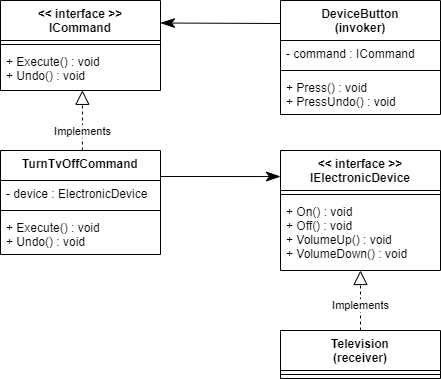

The diagram above was exported from draw.io. Its source (the exported page's mxGraphModel, read from the mxfile embedded in the PNG):
<mxGraphModel dx="722" dy="356" grid="1" gridSize="10" guides="1" tooltips="1" connect="1" arrows="1" fold="1" page="1" pageScale="1" pageWidth="827" pageHeight="1169" math="0" shadow="0">
  <root>
    <mxCell id="0" />
    <mxCell id="1" parent="0" />
    <mxCell id="S-OMFaBOIJPZPoVY22gg-5" value="&lt;&lt; interface &gt;&gt;&#10;ICommand" style="swimlane;fontStyle=1;align=center;verticalAlign=top;childLayout=stackLayout;horizontal=1;startSize=40;horizontalStack=0;resizeParent=1;resizeParentMax=0;resizeLast=0;collapsible=1;marginBottom=0;" parent="1" vertex="1">
      <mxGeometry x="280" y="160" width="160" height="90" as="geometry" />
    </mxCell>
    <mxCell id="S-OMFaBOIJPZPoVY22gg-7" value="" style="line;strokeWidth=1;fillColor=none;align=left;verticalAlign=middle;spacingTop=-1;spacingLeft=3;spacingRight=3;rotatable=0;labelPosition=right;points=[];portConstraint=eastwest;" parent="S-OMFaBOIJPZPoVY22gg-5" vertex="1">
      <mxGeometry y="40" width="160" height="8" as="geometry" />
    </mxCell>
    <mxCell id="S-OMFaBOIJPZPoVY22gg-8" value="+ Execute() : void&#10;+ Undo() : void" style="text;strokeColor=none;fillColor=none;align=left;verticalAlign=top;spacingLeft=4;spacingRight=4;overflow=hidden;rotatable=0;points=[[0,0.5],[1,0.5]];portConstraint=eastwest;" parent="S-OMFaBOIJPZPoVY22gg-5" vertex="1">
      <mxGeometry y="48" width="160" height="42" as="geometry" />
    </mxCell>
    <mxCell id="S-OMFaBOIJPZPoVY22gg-48" style="edgeStyle=orthogonalEdgeStyle;rounded=0;orthogonalLoop=1;jettySize=auto;html=1;exitX=1;exitY=0.25;exitDx=0;exitDy=0;entryX=0;entryY=0.217;entryDx=0;entryDy=0;entryPerimeter=0;endArrow=classicThin;endFill=1;endSize=12;" parent="1" source="S-OMFaBOIJPZPoVY22gg-16" target="S-OMFaBOIJPZPoVY22gg-32" edge="1">
      <mxGeometry relative="1" as="geometry" />
    </mxCell>
    <mxCell id="S-OMFaBOIJPZPoVY22gg-16" value="TurnTvOffCommand" style="swimlane;fontStyle=1;align=center;verticalAlign=top;childLayout=stackLayout;horizontal=1;startSize=30;horizontalStack=0;resizeParent=1;resizeParentMax=0;resizeLast=0;collapsible=1;marginBottom=0;" parent="1" vertex="1">
      <mxGeometry x="280" y="310" width="160" height="104" as="geometry">
        <mxRectangle x="480" y="280" width="150" height="26" as="alternateBounds" />
      </mxGeometry>
    </mxCell>
    <mxCell id="S-OMFaBOIJPZPoVY22gg-17" value="- device : ElectronicDevice" style="text;strokeColor=none;fillColor=none;align=left;verticalAlign=top;spacingLeft=4;spacingRight=4;overflow=hidden;rotatable=0;points=[[0,0.5],[1,0.5]];portConstraint=eastwest;" parent="S-OMFaBOIJPZPoVY22gg-16" vertex="1">
      <mxGeometry y="30" width="160" height="26" as="geometry" />
    </mxCell>
    <mxCell id="S-OMFaBOIJPZPoVY22gg-18" value="" style="line;strokeWidth=1;fillColor=none;align=left;verticalAlign=middle;spacingTop=-1;spacingLeft=3;spacingRight=3;rotatable=0;labelPosition=right;points=[];portConstraint=eastwest;" parent="S-OMFaBOIJPZPoVY22gg-16" vertex="1">
      <mxGeometry y="56" width="160" height="8" as="geometry" />
    </mxCell>
    <mxCell id="S-OMFaBOIJPZPoVY22gg-19" value="+ Execute() : void&#10;+ Undo() : void" style="text;strokeColor=none;fillColor=none;align=left;verticalAlign=top;spacingLeft=4;spacingRight=4;overflow=hidden;rotatable=0;points=[[0,0.5],[1,0.5]];portConstraint=eastwest;" parent="S-OMFaBOIJPZPoVY22gg-16" vertex="1">
      <mxGeometry y="64" width="160" height="40" as="geometry" />
    </mxCell>
    <mxCell id="S-OMFaBOIJPZPoVY22gg-30" value="" style="endArrow=block;html=1;dashed=1;endFill=0;endSize=12;entryX=0.512;entryY=0.996;entryDx=0;entryDy=0;entryPerimeter=0;exitX=0.512;exitY=0;exitDx=0;exitDy=0;exitPerimeter=0;" parent="1" source="S-OMFaBOIJPZPoVY22gg-16" target="S-OMFaBOIJPZPoVY22gg-8" edge="1">
      <mxGeometry width="50" height="50" relative="1" as="geometry">
        <mxPoint x="362" y="320" as="sourcePoint" />
        <mxPoint x="374" y="280" as="targetPoint" />
      </mxGeometry>
    </mxCell>
    <mxCell id="S-OMFaBOIJPZPoVY22gg-31" value="Implements" style="edgeLabel;html=1;align=center;verticalAlign=middle;resizable=0;points=[];" parent="S-OMFaBOIJPZPoVY22gg-30" vertex="1" connectable="0">
      <mxGeometry x="-0.3506" relative="1" as="geometry">
        <mxPoint as="offset" />
      </mxGeometry>
    </mxCell>
    <mxCell id="S-OMFaBOIJPZPoVY22gg-32" value="&lt;&lt; interface &gt;&gt;&#10;IElectronicDevice" style="swimlane;fontStyle=1;align=center;verticalAlign=top;childLayout=stackLayout;horizontal=1;startSize=40;horizontalStack=0;resizeParent=1;resizeParentMax=0;resizeLast=0;collapsible=1;marginBottom=0;" parent="1" vertex="1">
      <mxGeometry x="560" y="310" width="160" height="120" as="geometry" />
    </mxCell>
    <mxCell id="S-OMFaBOIJPZPoVY22gg-33" value="" style="line;strokeWidth=1;fillColor=none;align=left;verticalAlign=middle;spacingTop=-1;spacingLeft=3;spacingRight=3;rotatable=0;labelPosition=right;points=[];portConstraint=eastwest;" parent="S-OMFaBOIJPZPoVY22gg-32" vertex="1">
      <mxGeometry y="40" width="160" height="8" as="geometry" />
    </mxCell>
    <mxCell id="S-OMFaBOIJPZPoVY22gg-34" value="+ On() : void&#10;+ Off() : void&#10;+ VolumeUp() : void&#10;+ VolumeDown() : void" style="text;strokeColor=none;fillColor=none;align=left;verticalAlign=top;spacingLeft=4;spacingRight=4;overflow=hidden;rotatable=0;points=[[0,0.5],[1,0.5]];portConstraint=eastwest;" parent="S-OMFaBOIJPZPoVY22gg-32" vertex="1">
      <mxGeometry y="48" width="160" height="72" as="geometry" />
    </mxCell>
    <mxCell id="S-OMFaBOIJPZPoVY22gg-39" style="edgeStyle=orthogonalEdgeStyle;rounded=0;orthogonalLoop=1;jettySize=auto;html=1;entryX=0.5;entryY=1;entryDx=0;entryDy=0;entryPerimeter=0;dashed=1;endArrow=block;endFill=0;endSize=12;" parent="1" source="S-OMFaBOIJPZPoVY22gg-35" target="S-OMFaBOIJPZPoVY22gg-34" edge="1">
      <mxGeometry relative="1" as="geometry" />
    </mxCell>
    <mxCell id="S-OMFaBOIJPZPoVY22gg-40" value="Implements" style="edgeLabel;html=1;align=center;verticalAlign=middle;resizable=0;points=[];" parent="S-OMFaBOIJPZPoVY22gg-39" vertex="1" connectable="0">
      <mxGeometry x="-0.1675" relative="1" as="geometry">
        <mxPoint as="offset" />
      </mxGeometry>
    </mxCell>
    <mxCell id="S-OMFaBOIJPZPoVY22gg-35" value="Television&#10;(receiver)" style="swimlane;fontStyle=1;align=center;verticalAlign=top;childLayout=stackLayout;horizontal=1;startSize=40;horizontalStack=0;resizeParent=1;resizeParentMax=0;resizeLast=0;collapsible=1;marginBottom=0;" parent="1" vertex="1">
      <mxGeometry x="560" y="490" width="160" height="48" as="geometry" />
    </mxCell>
    <mxCell id="S-OMFaBOIJPZPoVY22gg-37" value="" style="line;strokeWidth=1;fillColor=none;align=left;verticalAlign=middle;spacingTop=-1;spacingLeft=3;spacingRight=3;rotatable=0;labelPosition=right;points=[];portConstraint=eastwest;" parent="S-OMFaBOIJPZPoVY22gg-35" vertex="1">
      <mxGeometry y="40" width="160" height="8" as="geometry" />
    </mxCell>
    <mxCell id="S-OMFaBOIJPZPoVY22gg-45" style="edgeStyle=orthogonalEdgeStyle;rounded=0;orthogonalLoop=1;jettySize=auto;html=1;exitX=0.008;exitY=0.191;exitDx=0;exitDy=0;entryX=1;entryY=0.25;entryDx=0;entryDy=0;endArrow=classicThin;endFill=1;endSize=12;exitPerimeter=0;" parent="1" source="S-OMFaBOIJPZPoVY22gg-41" target="S-OMFaBOIJPZPoVY22gg-5" edge="1">
      <mxGeometry relative="1" as="geometry">
        <Array as="points">
          <mxPoint x="561" y="183" />
          <mxPoint x="560" y="183" />
        </Array>
      </mxGeometry>
    </mxCell>
    <mxCell id="S-OMFaBOIJPZPoVY22gg-41" value="DeviceButton&#10;(invoker)" style="swimlane;fontStyle=1;align=center;verticalAlign=top;childLayout=stackLayout;horizontal=1;startSize=40;horizontalStack=0;resizeParent=1;resizeParentMax=0;resizeLast=0;collapsible=1;marginBottom=0;" parent="1" vertex="1">
      <mxGeometry x="560" y="160" width="160" height="114" as="geometry" />
    </mxCell>
    <mxCell id="S-OMFaBOIJPZPoVY22gg-42" value="- command : ICommand" style="text;strokeColor=none;fillColor=none;align=left;verticalAlign=top;spacingLeft=4;spacingRight=4;overflow=hidden;rotatable=0;points=[[0,0.5],[1,0.5]];portConstraint=eastwest;" parent="S-OMFaBOIJPZPoVY22gg-41" vertex="1">
      <mxGeometry y="40" width="160" height="26" as="geometry" />
    </mxCell>
    <mxCell id="S-OMFaBOIJPZPoVY22gg-43" value="" style="line;strokeWidth=1;fillColor=none;align=left;verticalAlign=middle;spacingTop=-1;spacingLeft=3;spacingRight=3;rotatable=0;labelPosition=right;points=[];portConstraint=eastwest;" parent="S-OMFaBOIJPZPoVY22gg-41" vertex="1">
      <mxGeometry y="66" width="160" height="8" as="geometry" />
    </mxCell>
    <mxCell id="S-OMFaBOIJPZPoVY22gg-44" value="+ Press() : void&#10;+ PressUndo() : void" style="text;strokeColor=none;fillColor=none;align=left;verticalAlign=top;spacingLeft=4;spacingRight=4;overflow=hidden;rotatable=0;points=[[0,0.5],[1,0.5]];portConstraint=eastwest;" parent="S-OMFaBOIJPZPoVY22gg-41" vertex="1">
      <mxGeometry y="74" width="160" height="40" as="geometry" />
    </mxCell>
  </root>
</mxGraphModel>